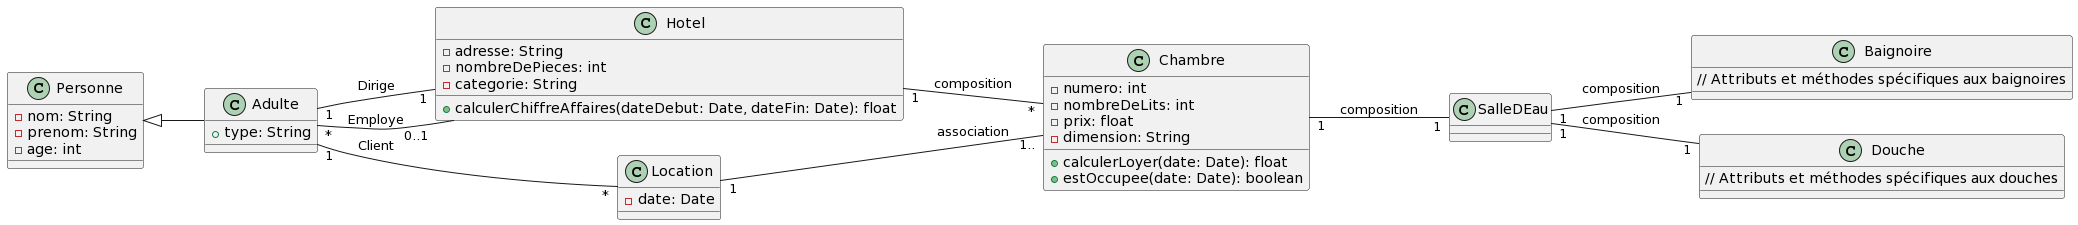

The diagram above was rendered by PlantUML. Its source (embedded in the PNG):
@startuml
left to right direction

class Hotel {
  - adresse: String
  - nombreDePieces: int
  - categorie: String
  + calculerChiffreAffaires(dateDebut: Date, dateFin: Date): float
}

class Chambre {
  - numero: int
  - nombreDeLits: int
  - prix: float
  - dimension: String
  + calculerLoyer(date: Date): float
  + estOccupee(date: Date): boolean
}

class SalleDEau {
}

class Baignoire {
  // Attributs et méthodes spécifiques aux baignoires
}

class Douche {
  // Attributs et méthodes spécifiques aux douches
}

class Personne {
  - nom: String
  - prenom: String
  - age: int
}

class Adulte {
  + type: String
}


class Location {
  - date: Date
}

Hotel "1" -- "*" Chambre : composition
Chambre "1" -- "1" SalleDEau : composition
SalleDEau "1" -- "1" Baignoire : composition
SalleDEau "1" -- "1" Douche : composition
Personne <|-- Adulte
Adulte "1" -- "1" Hotel : Dirige
Adulte "*" -- "0..1" Hotel : Employe
Adulte "1" -- "*" Location : Client
Location "1" -- "1.." Chambre : association
@enduml